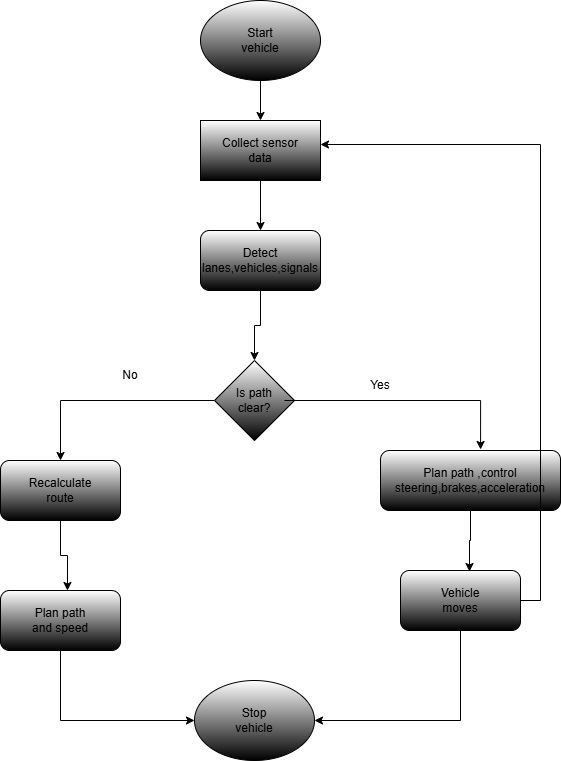

The diagram above was exported from draw.io. Its source (the exported page's mxGraphModel, read from the mxfile embedded in the PNG):
<mxGraphModel dx="1106" dy="563" grid="1" gridSize="10" guides="1" tooltips="1" connect="1" arrows="1" fold="1" page="1" pageScale="1" pageWidth="827" pageHeight="1169" math="0" shadow="0">
  <root>
    <mxCell id="WIyWlLk6GJQsqaUBKTNV-0" />
    <mxCell id="WIyWlLk6GJQsqaUBKTNV-1" parent="WIyWlLk6GJQsqaUBKTNV-0" />
    <mxCell id="b4LmPCjK1DQXyTlW7pQO-28" edge="1" parent="WIyWlLk6GJQsqaUBKTNV-1" source="b4LmPCjK1DQXyTlW7pQO-0" style="edgeStyle=orthogonalEdgeStyle;rounded=0;orthogonalLoop=1;jettySize=auto;html=1;exitX=0.5;exitY=1;exitDx=0;exitDy=0;entryX=0.5;entryY=0;entryDx=0;entryDy=0;" target="b4LmPCjK1DQXyTlW7pQO-4">
      <mxGeometry relative="1" as="geometry" />
    </mxCell>
    <mxCell id="b4LmPCjK1DQXyTlW7pQO-0" parent="WIyWlLk6GJQsqaUBKTNV-1" style="ellipse;whiteSpace=wrap;html=1;gradientColor=default;" value="" vertex="1">
      <mxGeometry height="80" width="120" x="320" y="50" as="geometry" />
    </mxCell>
    <mxCell id="b4LmPCjK1DQXyTlW7pQO-33" edge="1" parent="WIyWlLk6GJQsqaUBKTNV-1" source="b4LmPCjK1DQXyTlW7pQO-3" style="edgeStyle=orthogonalEdgeStyle;rounded=0;orthogonalLoop=1;jettySize=auto;html=1;exitX=0.5;exitY=1;exitDx=0;exitDy=0;entryX=0.5;entryY=0;entryDx=0;entryDy=0;" target="b4LmPCjK1DQXyTlW7pQO-5">
      <mxGeometry relative="1" as="geometry" />
    </mxCell>
    <mxCell id="b4LmPCjK1DQXyTlW7pQO-3" parent="WIyWlLk6GJQsqaUBKTNV-1" style="rounded=1;whiteSpace=wrap;html=1;gradientColor=default;" value="" vertex="1">
      <mxGeometry height="60" width="120" x="320" y="280" as="geometry" />
    </mxCell>
    <mxCell id="b4LmPCjK1DQXyTlW7pQO-29" edge="1" parent="WIyWlLk6GJQsqaUBKTNV-1" source="b4LmPCjK1DQXyTlW7pQO-4" style="edgeStyle=orthogonalEdgeStyle;rounded=0;orthogonalLoop=1;jettySize=auto;html=1;exitX=0.5;exitY=1;exitDx=0;exitDy=0;entryX=0.5;entryY=0;entryDx=0;entryDy=0;" target="b4LmPCjK1DQXyTlW7pQO-3">
      <mxGeometry relative="1" as="geometry" />
    </mxCell>
    <mxCell id="b4LmPCjK1DQXyTlW7pQO-4" parent="WIyWlLk6GJQsqaUBKTNV-1" style="rounded=0;whiteSpace=wrap;html=1;gradientColor=default;" value="" vertex="1">
      <mxGeometry height="60" width="120" x="320" y="170" as="geometry" />
    </mxCell>
    <mxCell id="b4LmPCjK1DQXyTlW7pQO-40" edge="1" parent="WIyWlLk6GJQsqaUBKTNV-1" source="b4LmPCjK1DQXyTlW7pQO-5" style="edgeStyle=orthogonalEdgeStyle;rounded=0;orthogonalLoop=1;jettySize=auto;html=1;exitX=0;exitY=0.5;exitDx=0;exitDy=0;entryX=0.5;entryY=0;entryDx=0;entryDy=0;" target="b4LmPCjK1DQXyTlW7pQO-7">
      <mxGeometry relative="1" as="geometry" />
    </mxCell>
    <mxCell id="b4LmPCjK1DQXyTlW7pQO-5" parent="WIyWlLk6GJQsqaUBKTNV-1" style="rhombus;whiteSpace=wrap;html=1;gradientColor=default;" value="" vertex="1">
      <mxGeometry height="80" width="80" x="334" y="410" as="geometry" />
    </mxCell>
    <mxCell id="b4LmPCjK1DQXyTlW7pQO-7" parent="WIyWlLk6GJQsqaUBKTNV-1" style="rounded=1;whiteSpace=wrap;html=1;gradientColor=default;" value="" vertex="1">
      <mxGeometry height="60" width="120" x="120" y="510" as="geometry" />
    </mxCell>
    <mxCell id="b4LmPCjK1DQXyTlW7pQO-47" edge="1" parent="WIyWlLk6GJQsqaUBKTNV-1" source="b4LmPCjK1DQXyTlW7pQO-8" style="edgeStyle=orthogonalEdgeStyle;rounded=0;orthogonalLoop=1;jettySize=auto;html=1;exitX=0.5;exitY=1;exitDx=0;exitDy=0;entryX=1;entryY=0.5;entryDx=0;entryDy=0;" target="b4LmPCjK1DQXyTlW7pQO-10">
      <mxGeometry relative="1" as="geometry" />
    </mxCell>
    <mxCell id="b4LmPCjK1DQXyTlW7pQO-8" parent="WIyWlLk6GJQsqaUBKTNV-1" style="rounded=1;whiteSpace=wrap;html=1;gradientColor=default;" value="" vertex="1">
      <mxGeometry height="60" width="120" x="520" y="620" as="geometry" />
    </mxCell>
    <mxCell id="b4LmPCjK1DQXyTlW7pQO-10" parent="WIyWlLk6GJQsqaUBKTNV-1" style="ellipse;whiteSpace=wrap;html=1;gradientColor=default;" value="" vertex="1">
      <mxGeometry height="80" width="120" x="314" y="730" as="geometry" />
    </mxCell>
    <mxCell id="b4LmPCjK1DQXyTlW7pQO-11" parent="WIyWlLk6GJQsqaUBKTNV-1" style="text;html=1;whiteSpace=wrap;strokeColor=none;fillColor=none;align=center;verticalAlign=middle;rounded=0;" value="Start vehicle" vertex="1">
      <mxGeometry height="30" width="60" x="350" y="75" as="geometry" />
    </mxCell>
    <mxCell id="b4LmPCjK1DQXyTlW7pQO-12" parent="WIyWlLk6GJQsqaUBKTNV-1" style="text;html=1;whiteSpace=wrap;strokeColor=none;fillColor=none;align=center;verticalAlign=middle;rounded=0;" value="Collect sensor data" vertex="1">
      <mxGeometry height="30" width="80" x="340" y="185" as="geometry" />
    </mxCell>
    <mxCell id="b4LmPCjK1DQXyTlW7pQO-13" parent="WIyWlLk6GJQsqaUBKTNV-1" style="text;html=1;whiteSpace=wrap;strokeColor=none;fillColor=none;align=center;verticalAlign=middle;rounded=0;" value="Detect lanes,vehicles,signals" vertex="1">
      <mxGeometry height="40" width="120" x="320" y="290" as="geometry" />
    </mxCell>
    <mxCell id="b4LmPCjK1DQXyTlW7pQO-15" parent="WIyWlLk6GJQsqaUBKTNV-1" style="text;html=1;whiteSpace=wrap;strokeColor=none;fillColor=none;align=center;verticalAlign=middle;rounded=0;" value="Is path clear?" vertex="1">
      <mxGeometry height="30" width="60" x="344" y="435" as="geometry" />
    </mxCell>
    <mxCell id="b4LmPCjK1DQXyTlW7pQO-20" parent="WIyWlLk6GJQsqaUBKTNV-1" style="rounded=1;whiteSpace=wrap;html=1;gradientColor=default;" value="" vertex="1">
      <mxGeometry height="60" width="180" x="500" y="500" as="geometry" />
    </mxCell>
    <mxCell id="b4LmPCjK1DQXyTlW7pQO-23" parent="WIyWlLk6GJQsqaUBKTNV-1" style="text;html=1;whiteSpace=wrap;strokeColor=none;fillColor=none;align=center;verticalAlign=middle;rounded=0;" value="Plan path ,control steering,brakes,acceleration" vertex="1">
      <mxGeometry height="30" width="170" x="505" y="515" as="geometry" />
    </mxCell>
    <mxCell id="b4LmPCjK1DQXyTlW7pQO-24" parent="WIyWlLk6GJQsqaUBKTNV-1" style="text;html=1;whiteSpace=wrap;strokeColor=none;fillColor=none;align=center;verticalAlign=middle;rounded=0;" value="Vehicle moves" vertex="1">
      <mxGeometry height="30" width="60" x="550" y="635" as="geometry" />
    </mxCell>
    <mxCell id="b4LmPCjK1DQXyTlW7pQO-25" parent="WIyWlLk6GJQsqaUBKTNV-1" style="text;html=1;whiteSpace=wrap;strokeColor=none;fillColor=none;align=center;verticalAlign=middle;rounded=0;" value="Recalculate route" vertex="1">
      <mxGeometry height="30" width="60" x="150" y="525" as="geometry" />
    </mxCell>
    <mxCell id="b4LmPCjK1DQXyTlW7pQO-26" parent="WIyWlLk6GJQsqaUBKTNV-1" style="text;html=1;whiteSpace=wrap;strokeColor=none;fillColor=none;align=center;verticalAlign=middle;rounded=0;" value="Stop vehicle" vertex="1">
      <mxGeometry height="30" width="60" x="344" y="755" as="geometry" />
    </mxCell>
    <mxCell id="b4LmPCjK1DQXyTlW7pQO-35" edge="1" parent="WIyWlLk6GJQsqaUBKTNV-1" source="b4LmPCjK1DQXyTlW7pQO-15" style="edgeStyle=orthogonalEdgeStyle;rounded=0;orthogonalLoop=1;jettySize=auto;html=1;entryX=0.556;entryY=-0.017;entryDx=0;entryDy=0;entryPerimeter=0;" target="b4LmPCjK1DQXyTlW7pQO-20">
      <mxGeometry relative="1" as="geometry" />
    </mxCell>
    <mxCell id="b4LmPCjK1DQXyTlW7pQO-38" edge="1" parent="WIyWlLk6GJQsqaUBKTNV-1" source="b4LmPCjK1DQXyTlW7pQO-20" style="edgeStyle=orthogonalEdgeStyle;rounded=0;orthogonalLoop=1;jettySize=auto;html=1;exitX=0.5;exitY=1;exitDx=0;exitDy=0;entryX=0.575;entryY=0.017;entryDx=0;entryDy=0;entryPerimeter=0;" target="b4LmPCjK1DQXyTlW7pQO-8">
      <mxGeometry relative="1" as="geometry" />
    </mxCell>
    <mxCell id="b4LmPCjK1DQXyTlW7pQO-41" parent="WIyWlLk6GJQsqaUBKTNV-1" style="text;html=1;whiteSpace=wrap;strokeColor=none;fillColor=none;align=center;verticalAlign=middle;rounded=0;" value="Yes" vertex="1">
      <mxGeometry height="30" width="60" x="470" y="420" as="geometry" />
    </mxCell>
    <mxCell id="b4LmPCjK1DQXyTlW7pQO-42" parent="WIyWlLk6GJQsqaUBKTNV-1" style="text;html=1;whiteSpace=wrap;strokeColor=none;fillColor=none;align=center;verticalAlign=middle;rounded=0;" value="No" vertex="1">
      <mxGeometry height="30" width="60" x="220" y="410" as="geometry" />
    </mxCell>
    <mxCell id="b4LmPCjK1DQXyTlW7pQO-44" edge="1" parent="WIyWlLk6GJQsqaUBKTNV-1" source="b4LmPCjK1DQXyTlW7pQO-8" style="edgeStyle=orthogonalEdgeStyle;rounded=0;orthogonalLoop=1;jettySize=auto;html=1;exitX=1;exitY=0.5;exitDx=0;exitDy=0;entryX=1;entryY=0.4;entryDx=0;entryDy=0;entryPerimeter=0;" target="b4LmPCjK1DQXyTlW7pQO-4">
      <mxGeometry relative="1" as="geometry" />
    </mxCell>
    <mxCell id="b4LmPCjK1DQXyTlW7pQO-54" edge="1" parent="WIyWlLk6GJQsqaUBKTNV-1" source="b4LmPCjK1DQXyTlW7pQO-48" style="edgeStyle=orthogonalEdgeStyle;rounded=0;orthogonalLoop=1;jettySize=auto;html=1;exitX=0.5;exitY=1;exitDx=0;exitDy=0;entryX=0;entryY=0.5;entryDx=0;entryDy=0;" target="b4LmPCjK1DQXyTlW7pQO-10">
      <mxGeometry relative="1" as="geometry" />
    </mxCell>
    <mxCell id="b4LmPCjK1DQXyTlW7pQO-48" parent="WIyWlLk6GJQsqaUBKTNV-1" style="rounded=1;whiteSpace=wrap;html=1;gradientColor=default;" value="" vertex="1">
      <mxGeometry height="60" width="120" x="120" y="640" as="geometry" />
    </mxCell>
    <mxCell id="b4LmPCjK1DQXyTlW7pQO-49" parent="WIyWlLk6GJQsqaUBKTNV-1" style="text;html=1;whiteSpace=wrap;strokeColor=none;fillColor=none;align=center;verticalAlign=middle;rounded=0;" value="Plan path and speed" vertex="1">
      <mxGeometry height="30" width="60" x="150" y="655" as="geometry" />
    </mxCell>
    <mxCell id="b4LmPCjK1DQXyTlW7pQO-52" edge="1" parent="WIyWlLk6GJQsqaUBKTNV-1" source="b4LmPCjK1DQXyTlW7pQO-7" style="edgeStyle=orthogonalEdgeStyle;rounded=0;orthogonalLoop=1;jettySize=auto;html=1;exitX=0.5;exitY=1;exitDx=0;exitDy=0;entryX=0.558;entryY=0;entryDx=0;entryDy=0;entryPerimeter=0;" target="b4LmPCjK1DQXyTlW7pQO-48">
      <mxGeometry relative="1" as="geometry" />
    </mxCell>
  </root>
</mxGraphModel>